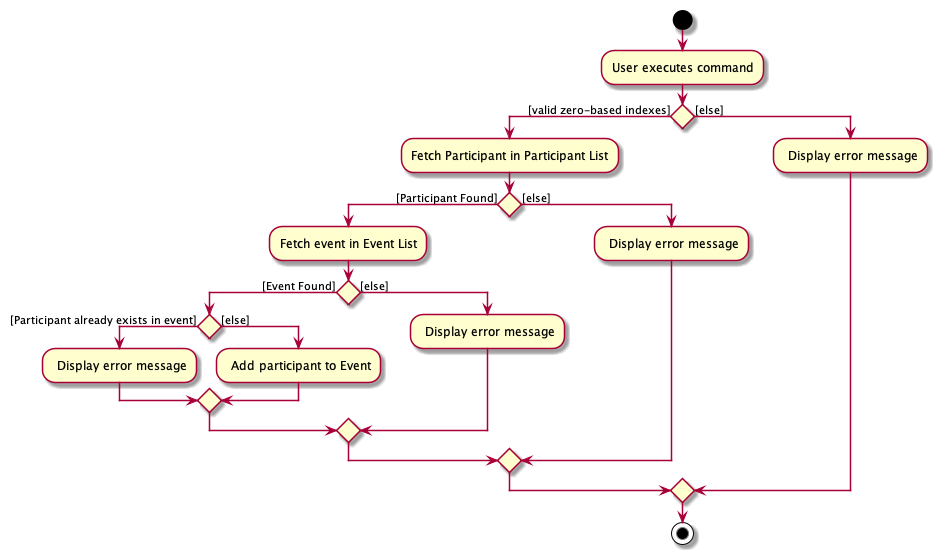

The diagram above was rendered by PlantUML. Its source (embedded in the PNG):
@startuml
start
:User executes command;

'Since the beta syntax does not support placing the condition outside the
'diamond we place it as the true branch instead.

if () then ([valid zero-based indexes])
    :Fetch Participant in Participant List;
    if () then ([Participant Found])
        :Fetch event in Event List;
        if () then ([Event Found])
                if () then ([Participant already exists in event])
                        : Display error message;
                    else ([else])
                        : Add participant to Event;
                    endif
            else ([else])
                : Display error message;
            endif
    else ([else])
        : Display error message;
    endif
else ([else])
    : Display error message;
endif
stop
@enduml